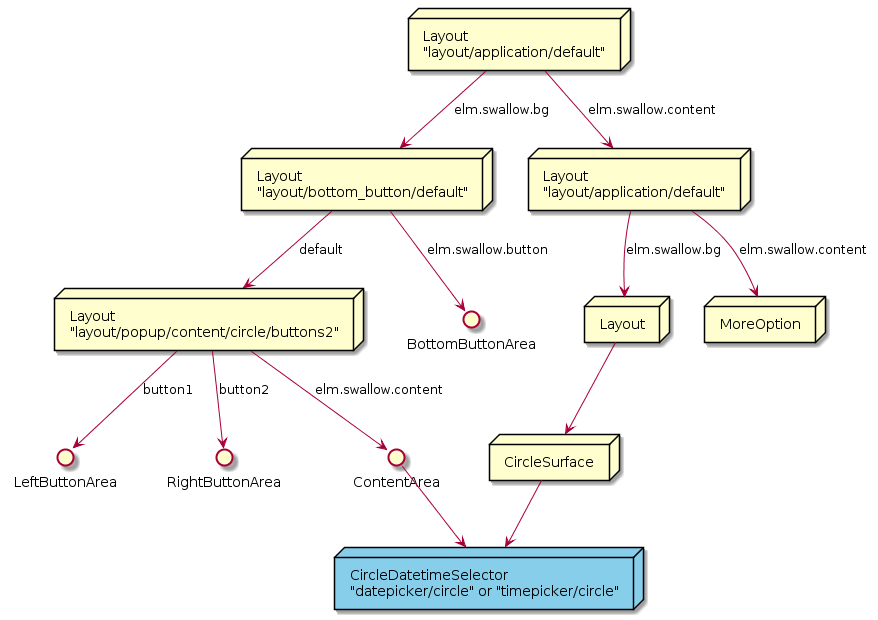

The diagram above was rendered by PlantUML. Its source (embedded in the PNG):
@startuml CircleDateTimeSelector_SceneGraph.png
node BaseLayout [
    Layout
    "layout/application/default" 
]

node BottomButtonLayout [
    Layout
    "layout/bottom_button/default"
]

node OverLayout [
    Layout
    "layout/application/default"
]

node SideButtonLayout [
    Layout
    "layout/popup/content/circle/buttons2"
]

node MoreOption [
    MoreOption
]

node SurfaceLayout [
    Layout
]

node CircleSurface [
    CircleSurface
]

() LeftButtonArea
() RightButtonArea
() ContentArea
() BottomButtonArea

BaseLayout --> BottomButtonLayout : "elm.swallow.bg"

BottomButtonLayout --> SideButtonLayout : "default"
SideButtonLayout --> LeftButtonArea : "button1"
SideButtonLayout --> RightButtonArea : "button2"
SideButtonLayout --> ContentArea : "elm.swallow.content"
BottomButtonLayout --> BottomButtonArea : "elm.swallow.button"
BaseLayout --> OverLayout : "elm.swallow.content"
OverLayout --> MoreOption : "elm.swallow.content"
OverLayout --> SurfaceLayout : "elm.swallow.bg"
MoreOption -[Hidden]l->SurfaceLayout
SurfaceLayout --> CircleSurface

node CircleDatetimeSelector #87ceeb [
    CircleDatetimeSelector
    "datepicker/circle" or "timepicker/circle"
]

ContentArea --> CircleDatetimeSelector
CircleSurface --> CircleDatetimeSelector

@enduml